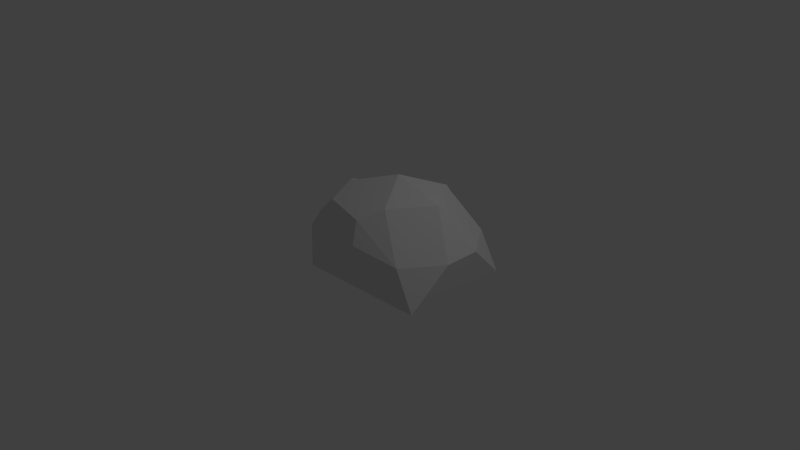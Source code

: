 # Source: rock.blend  (saved by Blender 2.74.0; exported with 4.5.12 LTS)
import bpy
from mathutils import Matrix  # noqa: F401  (used for matrix-valued properties, if any)

bpy.ops.wm.read_factory_settings(use_empty=True)
scene = bpy.context.scene
scene.name = 'Scene'

# ---- collections
col_collection_1 = bpy.data.collections.new('Collection 1'); scene.collection.children.link(col_collection_1)

# ---- world
world_world = bpy.data.worlds.new('World'); scene.world = world_world
world_world.color = (0.05088, 0.05088, 0.05088)
world_world.use_sun_shadow = False
world_world.sun_shadow_jitter_overblur = 0.0
world_world.cycles.sampling_method = 'MANUAL'
world_world.cycles.sample_map_resolution = 256

# ---- cameras
cam_camera = bpy.data.cameras.new('Camera')
cam_camera.clip_end = 100.0
cam_camera.lens = 35.0
cam_camera.sensor_width = 32.0
cam_camera.sensor_height = 18.0
cam_camera.ortho_scale = 7.314
cam_camera.dof.focus_distance = 0.0
cam_camera.dof.aperture_fstop = 128.0

# ---- lights
light_lamp = bpy.data.lights.new('Lamp', 'POINT')
light_lamp.transmission_factor = 0.0
light_lamp.cutoff_distance = 30.0
light_lamp.energy = 100.0
light_lamp.shadow_buffer_clip_start = 1.001
light_lamp.shadow_soft_size = 0.1
light_lamp.shadow_maximum_resolution = 0.006
light_lamp.use_absolute_resolution = True
light_lamp.cycles.use_multiple_importance_sampling = False

# ---- meshes
me_icosphere = bpy.data.meshes.new('Icosphere')
me_icosphere.from_pydata([(0.0, 0.0, -0.472), (1.443, -0.7163, -0.4472), (-0.2764, -0.7757, -0.4472), (-0.8944, 0.0, -0.4472), (-0.2764, 0.8066, -0.4472), (1.443, 0.738, -0.4472), (-0.4615, 0.5257, 0.1764), (0.4883, 0.0, 0.7795), (1.193, -0.7077, 0.05364), (0.7863, -0.4991, 0.5845), (0.5496, -0.7297, 0.4472), (0.6177, -0.8506, 0.1812), (0.7863, 0.4991, 0.5845), (1.193, 0.7077, 0.05364), (0.6429, 0.8506, 0.1989), (0.5798, 0.7364, 0.4472), (1.149, 0.0, 0.5845), (1.539, -0.2313, 0.05364), (1.539, 0.2313, 0.05364), (-0.7341, -0.2166, 0.01006), (-0.4319, -0.6326, 0.009503), (-0.09111, -0.5562, 0.4472), (-0.1277, -0.2441, 0.5881), (-0.3871, 0.04533, 0.4472)], [], [(0, 1, 2), (1, 0, 5), (0, 2, 3), (0, 3, 4), (0, 4, 5), (1, 17, 8), (2, 11, 10, 21, 20), (4, 3, 6), (4, 6, 15, 14), (9, 16, 7), (6, 23, 22, 7), (12, 15, 6, 7), (16, 12, 7), (3, 19, 23, 6), (5, 4, 14, 13), (22, 21, 10, 9, 7), (5, 13, 18), (1, 5, 18, 17), (8, 9, 10, 11), (12, 13, 14, 15), (16, 17, 18), (16, 9, 8, 17), (12, 16, 18, 13), (2, 1, 8, 11), (19, 20, 21, 22, 23), (3, 2, 20, 19)])
_uv = me_icosphere.uv_layers.new(name='UVMap')
_uv.uv.foreach_set('vector', [0.182, 0.2204, 0.01392, 0.5759, 0.0, 0.1522, 0.01392, 0.5759, 0.182, 0.2204, 0.3551, 0.5759, 0.182, 0.2204, 0.0, 0.1522, 0.182, 0.0, 0.182, 0.2204, 0.182, 0.0, 0.3712, 0.1522, 0.182, 0.2204, 0.3712, 0.1522, 0.3551, 0.5759, 0.5861, 0.8466, 0.7057, 0.7271, 0.6904, 0.8444, 1.0, 0.1672, 0.8557, 0.39, 0.7907, 0.3716, 0.7863, 0.2108, 0.89, 0.1275, 0.3712, 0.7556, 0.374, 0.5053, 0.5185, 0.6747, 0.3712, 0.7556, 0.5185, 0.6747, 0.5861, 0.8728, 0.5273, 0.9039, 0.4188, 0.2297, 0.5339, 0.1571, 0.5263, 0.3248, 0.6727, 0.4861, 0.5506, 0.4883, 0.4779, 0.4393, 0.5263, 0.3248, 0.6494, 0.2471, 0.7099, 0.2836, 0.6727, 0.4861, 0.5263, 0.3248, 0.5339, 0.1571, 0.6494, 0.2471, 0.5263, 0.3248, 0.374, 0.5053, 0.4837, 0.4883, 0.5861, 0.5928, 0.5185, 0.6747, 0.3811, 1.0, 0.3712, 0.7556, 0.5273, 0.9039, 0.4974, 0.958, 0.4779, 0.4393, 0.4115, 0.4115, 0.3712, 0.2649, 0.4188, 0.2297, 0.5263, 0.3248, 0.7464, 0.0, 0.7191, 0.1061, 0.6089, 0.02021, 0.5861, 0.8466, 0.5861, 0.4883, 0.7057, 0.6131, 0.7057, 0.7271, 0.8827, 0.528, 0.7537, 0.4254, 0.7907, 0.3716, 0.8557, 0.39, 0.6494, 0.2471, 0.7191, 0.1061, 0.7464, 0.2465, 0.7099, 0.2836, 0.5339, 0.1571, 0.502, 0.01217, 0.6089, 0.02021, 0.5339, 0.1571, 0.4188, 0.2297, 0.3921, 0.08145, 0.502, 0.01217, 0.6494, 0.2471, 0.5339, 0.1571, 0.6089, 0.02021, 0.7191, 0.1061, 1.0, 0.1672, 1.0, 0.5883, 0.8827, 0.528, 0.8557, 0.39, 0.8803, 0.04494, 0.89, 0.1275, 0.7863, 0.2108, 0.7464, 0.196, 0.7725, 0.1261, 0.982, 0.0, 1.0, 0.1672, 0.89, 0.1275, 0.8803, 0.04494])
me_icosphere.use_remesh_preserve_volume = False
me_icosphere.use_remesh_preserve_attributes = False
me_icosphere.use_mirror_vertex_groups = False
me_icosphere.update()

# ---- objects
ob_icosphere = bpy.data.objects.new('Icosphere', me_icosphere)
ob_lamp = bpy.data.objects.new('Lamp', light_lamp)
ob_camera = bpy.data.objects.new('Camera', cam_camera)

# ---- transforms, parenting, visibility, modifiers, constraints
ob_icosphere.location = (0.0, 0.0, 0.4836)
ob_icosphere.lineart.crease_threshold = 0.0
ob_lamp.location = (4.076, 1.005, 5.904)
ob_lamp.rotation_euler = (0.6503, 0.05522, 1.866)
ob_lamp.lock_rotations_4d = False
ob_lamp.empty_display_type = 'ARROWS'
ob_lamp.color = (0.0, 0.0, 0.0, 0.0)
ob_lamp.lineart.crease_threshold = 0.0
ob_camera.location = (7.481, -6.508, 5.344)
ob_camera.rotation_euler = (1.109, 0.01082, 0.8149)
ob_camera.lock_rotations_4d = False
ob_camera.empty_display_type = 'ARROWS'
ob_camera.color = (0.0, 0.0, 0.0, 0.0)
ob_camera.display_type = 'WIRE'
ob_camera.lineart.crease_threshold = 0.0

# ---- collection membership
col_collection_1.objects.link(ob_icosphere)
col_collection_1.objects.link(ob_lamp)
col_collection_1.objects.link(ob_camera)

# ---- scene / render settings (as saved in the file)
scene.camera = ob_camera
scene.frame_start = 1; scene.frame_end = 250; scene.frame_set(1)
scene.render.engine = 'BLENDER_EEVEE_NEXT'
scene.render.resolution_percentage = 50
scene.render.dither_intensity = 0.0
scene.cycles.use_denoising = False
scene.cycles.samples = 10
scene.cycles.sampling_pattern = 'TABULATED_SOBOL'
scene.cycles.light_sampling_threshold = 0.0
scene.cycles.use_adaptive_sampling = False
scene.cycles.use_light_tree = False
scene.cycles.blur_glossy = 0.0
scene.cycles.pixel_filter_type = 'GAUSSIAN'
scene.cycles.sample_clamp_indirect = 0.0
scene.view_settings.view_transform = 'Standard'
bpy.context.view_layer.update()
